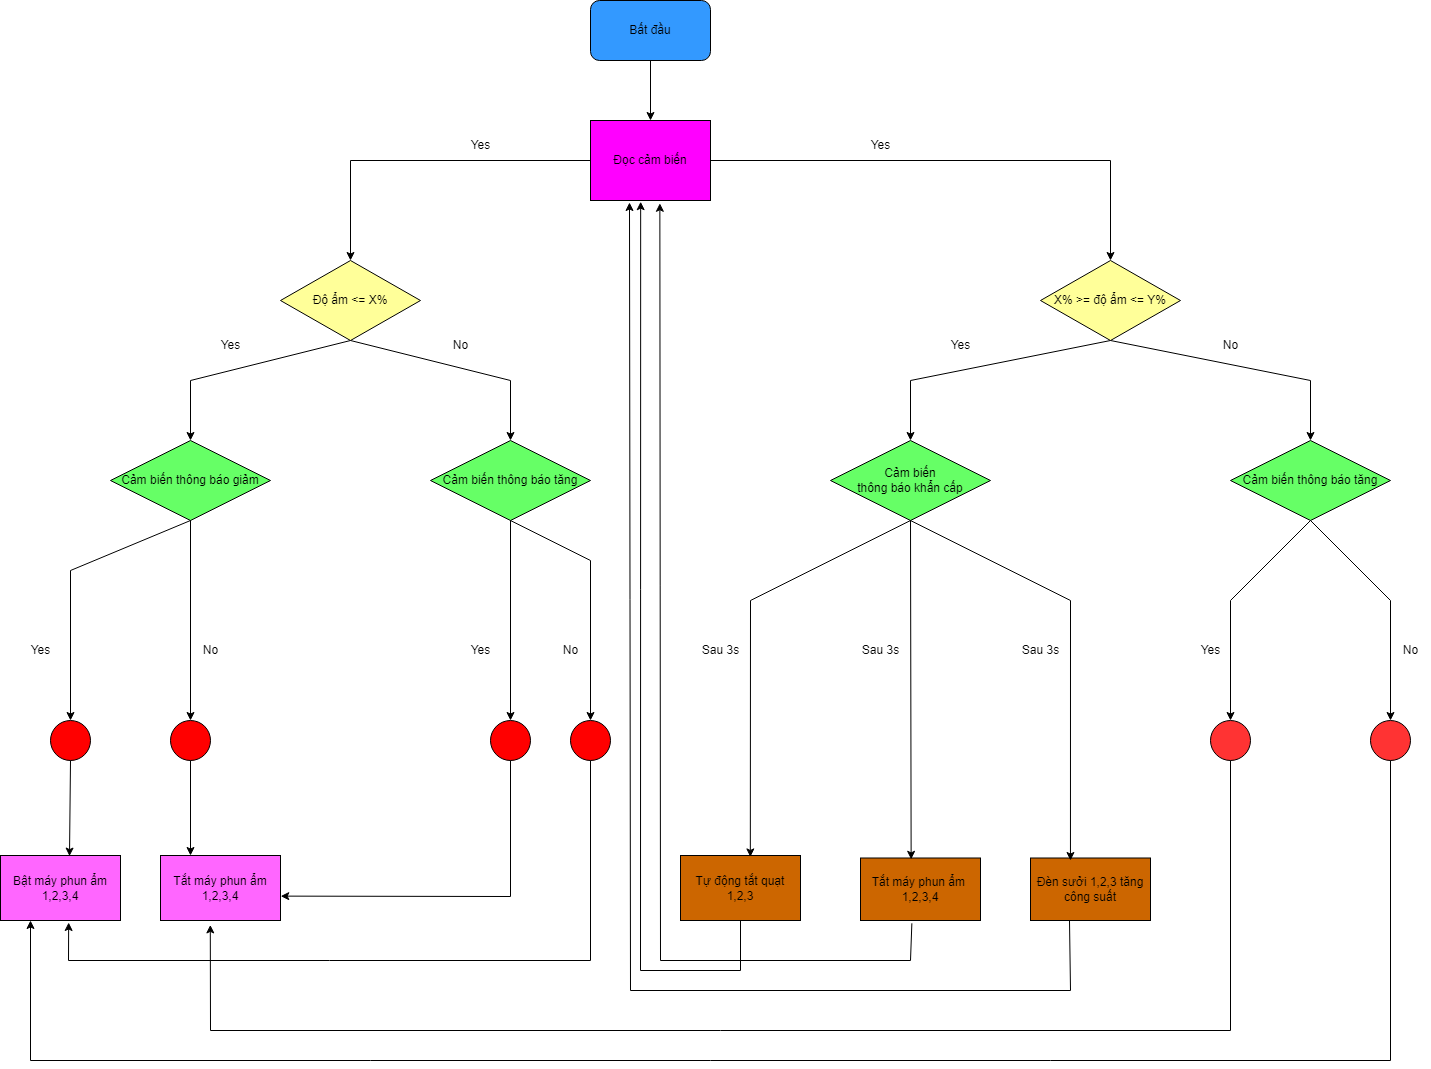

The diagram above was exported from draw.io. Its source (the exported page's mxGraphModel, read from the mxfile embedded in the PNG):
<mxGraphModel dx="1695" dy="1594" grid="1" gridSize="10" guides="1" tooltips="1" connect="1" arrows="1" fold="1" page="1" pageScale="1" pageWidth="827" pageHeight="1169" math="0" shadow="0">
  <root>
    <mxCell id="0" />
    <mxCell id="1" parent="0" />
    <mxCell id="wj0Jv8DF_fW_i8LreJS8-1" value="Bất đầu" style="rounded=1;whiteSpace=wrap;html=1;fillColor=#3399FF;" parent="1" vertex="1">
      <mxGeometry x="360" y="-360" width="120" height="60" as="geometry" />
    </mxCell>
    <mxCell id="wj0Jv8DF_fW_i8LreJS8-2" value="Đọc cảm biến" style="rounded=0;whiteSpace=wrap;html=1;fillColor=#FF00FF;" parent="1" vertex="1">
      <mxGeometry x="360" y="-240" width="120" height="80" as="geometry" />
    </mxCell>
    <mxCell id="wj0Jv8DF_fW_i8LreJS8-3" value="Độ ẩm &amp;lt;= X%" style="rhombus;whiteSpace=wrap;html=1;strokeColor=#000000;fillColor=#FFFF99;" parent="1" vertex="1">
      <mxGeometry x="50" y="-100" width="140" height="80" as="geometry" />
    </mxCell>
    <mxCell id="wj0Jv8DF_fW_i8LreJS8-4" value="X% &amp;gt;= độ ẩm &amp;lt;= Y%" style="rhombus;whiteSpace=wrap;html=1;strokeColor=#000000;fillColor=#FFFF99;" parent="1" vertex="1">
      <mxGeometry x="810" y="-100" width="140" height="80" as="geometry" />
    </mxCell>
    <mxCell id="wj0Jv8DF_fW_i8LreJS8-5" value="Cảm biến thông báo giảm" style="rhombus;whiteSpace=wrap;html=1;fillColor=#66FF66;" parent="1" vertex="1">
      <mxGeometry x="-120" y="80" width="160" height="80" as="geometry" />
    </mxCell>
    <mxCell id="wj0Jv8DF_fW_i8LreJS8-6" value="Cảm biến thông báo tăng" style="rhombus;whiteSpace=wrap;html=1;fillColor=#66FF66;" parent="1" vertex="1">
      <mxGeometry x="200" y="80" width="160" height="80" as="geometry" />
    </mxCell>
    <mxCell id="wj0Jv8DF_fW_i8LreJS8-7" value="" style="ellipse;whiteSpace=wrap;html=1;aspect=fixed;fillColor=#FF0000;" parent="1" vertex="1">
      <mxGeometry x="-180" y="360" width="40" height="40" as="geometry" />
    </mxCell>
    <mxCell id="wj0Jv8DF_fW_i8LreJS8-8" value="" style="ellipse;whiteSpace=wrap;html=1;aspect=fixed;fillColor=#FF0000;" parent="1" vertex="1">
      <mxGeometry x="-60" y="360" width="40" height="40" as="geometry" />
    </mxCell>
    <mxCell id="wj0Jv8DF_fW_i8LreJS8-9" value="" style="ellipse;whiteSpace=wrap;html=1;aspect=fixed;fillColor=#FF0000;" parent="1" vertex="1">
      <mxGeometry x="260" y="360" width="40" height="40" as="geometry" />
    </mxCell>
    <mxCell id="wj0Jv8DF_fW_i8LreJS8-10" value="" style="ellipse;whiteSpace=wrap;html=1;aspect=fixed;fillColor=#FF0000;" parent="1" vertex="1">
      <mxGeometry x="340" y="360" width="40" height="40" as="geometry" />
    </mxCell>
    <mxCell id="wj0Jv8DF_fW_i8LreJS8-11" value="Bật máy phun ẩm 1,2,3,4" style="rounded=0;whiteSpace=wrap;html=1;fillColor=#FF66FF;" parent="1" vertex="1">
      <mxGeometry x="-230" y="495" width="120" height="65" as="geometry" />
    </mxCell>
    <mxCell id="wj0Jv8DF_fW_i8LreJS8-12" value="Tắt máy phun ẩm 1,2,3,4" style="rounded=0;whiteSpace=wrap;html=1;fillColor=#FF66FF;" parent="1" vertex="1">
      <mxGeometry x="-70" y="495" width="120" height="65" as="geometry" />
    </mxCell>
    <mxCell id="wj0Jv8DF_fW_i8LreJS8-13" value="Tự động tắt quạt 1,2,3" style="rounded=0;whiteSpace=wrap;html=1;fillColor=#CC6600;" parent="1" vertex="1">
      <mxGeometry x="450" y="495" width="120" height="65" as="geometry" />
    </mxCell>
    <mxCell id="wj0Jv8DF_fW_i8LreJS8-14" value="Tắt máy phun ẩm&amp;nbsp;&lt;br&gt;1,2,3,4" style="rounded=0;whiteSpace=wrap;html=1;fillColor=#CC6600;" parent="1" vertex="1">
      <mxGeometry x="630" y="497.5" width="120" height="62.5" as="geometry" />
    </mxCell>
    <mxCell id="wj0Jv8DF_fW_i8LreJS8-15" value="Đèn sưởi 1,2,3 tăng công suất" style="rounded=0;whiteSpace=wrap;html=1;fillColor=#CC6600;" parent="1" vertex="1">
      <mxGeometry x="800" y="497.5" width="120" height="62.5" as="geometry" />
    </mxCell>
    <mxCell id="wj0Jv8DF_fW_i8LreJS8-16" value="" style="ellipse;whiteSpace=wrap;html=1;aspect=fixed;fillColor=#FF3333;" parent="1" vertex="1">
      <mxGeometry x="1140" y="360" width="40" height="40" as="geometry" />
    </mxCell>
    <mxCell id="wj0Jv8DF_fW_i8LreJS8-17" value="" style="ellipse;whiteSpace=wrap;html=1;aspect=fixed;fillColor=#FF3333;" parent="1" vertex="1">
      <mxGeometry x="980" y="360" width="40" height="40" as="geometry" />
    </mxCell>
    <mxCell id="wj0Jv8DF_fW_i8LreJS8-18" value="" style="endArrow=classic;html=1;rounded=0;exitX=0.5;exitY=1;exitDx=0;exitDy=0;entryX=0.5;entryY=0;entryDx=0;entryDy=0;" parent="1" source="wj0Jv8DF_fW_i8LreJS8-1" target="wj0Jv8DF_fW_i8LreJS8-2" edge="1">
      <mxGeometry width="50" height="50" relative="1" as="geometry">
        <mxPoint x="390" y="-120" as="sourcePoint" />
        <mxPoint x="440" y="-170" as="targetPoint" />
      </mxGeometry>
    </mxCell>
    <mxCell id="wj0Jv8DF_fW_i8LreJS8-19" value="" style="endArrow=classic;html=1;rounded=0;exitX=0;exitY=0.5;exitDx=0;exitDy=0;entryX=0.5;entryY=0;entryDx=0;entryDy=0;" parent="1" source="wj0Jv8DF_fW_i8LreJS8-2" target="wj0Jv8DF_fW_i8LreJS8-3" edge="1">
      <mxGeometry width="50" height="50" relative="1" as="geometry">
        <mxPoint x="260" y="10" as="sourcePoint" />
        <mxPoint x="160" y="-200" as="targetPoint" />
        <Array as="points">
          <mxPoint x="120" y="-200" />
        </Array>
      </mxGeometry>
    </mxCell>
    <mxCell id="wj0Jv8DF_fW_i8LreJS8-20" value="" style="endArrow=classic;html=1;rounded=0;exitX=1;exitY=0.5;exitDx=0;exitDy=0;entryX=0.5;entryY=0;entryDx=0;entryDy=0;" parent="1" source="wj0Jv8DF_fW_i8LreJS8-2" target="wj0Jv8DF_fW_i8LreJS8-4" edge="1">
      <mxGeometry width="50" height="50" relative="1" as="geometry">
        <mxPoint x="390" y="-120" as="sourcePoint" />
        <mxPoint x="720" y="-200" as="targetPoint" />
        <Array as="points">
          <mxPoint x="880" y="-200" />
        </Array>
      </mxGeometry>
    </mxCell>
    <mxCell id="wj0Jv8DF_fW_i8LreJS8-21" value="" style="endArrow=classic;html=1;rounded=0;exitX=0.5;exitY=1;exitDx=0;exitDy=0;entryX=0.5;entryY=0;entryDx=0;entryDy=0;" parent="1" source="wj0Jv8DF_fW_i8LreJS8-3" target="wj0Jv8DF_fW_i8LreJS8-5" edge="1">
      <mxGeometry width="50" height="50" relative="1" as="geometry">
        <mxPoint x="390" y="80" as="sourcePoint" />
        <mxPoint x="440" y="30" as="targetPoint" />
        <Array as="points">
          <mxPoint x="-40" y="20" />
        </Array>
      </mxGeometry>
    </mxCell>
    <mxCell id="wj0Jv8DF_fW_i8LreJS8-22" value="" style="endArrow=classic;html=1;rounded=0;exitX=0.5;exitY=1;exitDx=0;exitDy=0;entryX=0.5;entryY=0;entryDx=0;entryDy=0;" parent="1" source="wj0Jv8DF_fW_i8LreJS8-3" target="wj0Jv8DF_fW_i8LreJS8-6" edge="1">
      <mxGeometry width="50" height="50" relative="1" as="geometry">
        <mxPoint x="180" y="20" as="sourcePoint" />
        <mxPoint x="440" y="30" as="targetPoint" />
        <Array as="points">
          <mxPoint x="280" y="20" />
        </Array>
      </mxGeometry>
    </mxCell>
    <mxCell id="wj0Jv8DF_fW_i8LreJS8-23" value="" style="endArrow=classic;html=1;rounded=0;exitX=0.5;exitY=1;exitDx=0;exitDy=0;entryX=0.5;entryY=0;entryDx=0;entryDy=0;" parent="1" source="wj0Jv8DF_fW_i8LreJS8-5" target="wj0Jv8DF_fW_i8LreJS8-8" edge="1">
      <mxGeometry width="50" height="50" relative="1" as="geometry">
        <mxPoint x="390" y="280" as="sourcePoint" />
        <mxPoint x="-40" y="240" as="targetPoint" />
      </mxGeometry>
    </mxCell>
    <mxCell id="wj0Jv8DF_fW_i8LreJS8-24" value="" style="endArrow=classic;html=1;rounded=0;exitX=0.5;exitY=1;exitDx=0;exitDy=0;entryX=0.5;entryY=0;entryDx=0;entryDy=0;" parent="1" source="wj0Jv8DF_fW_i8LreJS8-5" target="wj0Jv8DF_fW_i8LreJS8-7" edge="1">
      <mxGeometry width="50" height="50" relative="1" as="geometry">
        <mxPoint x="390" y="280" as="sourcePoint" />
        <mxPoint x="-160" y="240" as="targetPoint" />
        <Array as="points">
          <mxPoint x="-160" y="210" />
        </Array>
      </mxGeometry>
    </mxCell>
    <mxCell id="wj0Jv8DF_fW_i8LreJS8-25" value="" style="endArrow=classic;html=1;rounded=0;exitX=0.5;exitY=1;exitDx=0;exitDy=0;" parent="1" source="wj0Jv8DF_fW_i8LreJS8-6" target="wj0Jv8DF_fW_i8LreJS8-10" edge="1">
      <mxGeometry width="50" height="50" relative="1" as="geometry">
        <mxPoint x="330" y="280" as="sourcePoint" />
        <mxPoint x="400" y="360" as="targetPoint" />
        <Array as="points">
          <mxPoint x="360" y="200" />
        </Array>
      </mxGeometry>
    </mxCell>
    <mxCell id="wj0Jv8DF_fW_i8LreJS8-26" value="" style="endArrow=classic;html=1;rounded=0;exitX=0.5;exitY=1;exitDx=0;exitDy=0;" parent="1" source="wj0Jv8DF_fW_i8LreJS8-6" target="wj0Jv8DF_fW_i8LreJS8-9" edge="1">
      <mxGeometry width="50" height="50" relative="1" as="geometry">
        <mxPoint x="270" y="230" as="sourcePoint" />
        <mxPoint x="280" y="360" as="targetPoint" />
      </mxGeometry>
    </mxCell>
    <mxCell id="wj0Jv8DF_fW_i8LreJS8-27" value="" style="endArrow=classic;html=1;rounded=0;exitX=0.5;exitY=1;exitDx=0;exitDy=0;entryX=0.575;entryY=0.009;entryDx=0;entryDy=0;entryPerimeter=0;" parent="1" source="wj0Jv8DF_fW_i8LreJS8-7" target="wj0Jv8DF_fW_i8LreJS8-11" edge="1">
      <mxGeometry width="50" height="50" relative="1" as="geometry">
        <mxPoint x="330" y="480" as="sourcePoint" />
        <mxPoint x="-160" y="480" as="targetPoint" />
      </mxGeometry>
    </mxCell>
    <mxCell id="wj0Jv8DF_fW_i8LreJS8-28" value="" style="endArrow=classic;html=1;rounded=0;exitX=0.5;exitY=1;exitDx=0;exitDy=0;entryX=0.25;entryY=0;entryDx=0;entryDy=0;" parent="1" source="wj0Jv8DF_fW_i8LreJS8-8" target="wj0Jv8DF_fW_i8LreJS8-12" edge="1">
      <mxGeometry width="50" height="50" relative="1" as="geometry">
        <mxPoint x="330" y="480" as="sourcePoint" />
        <mxPoint x="-40" y="480" as="targetPoint" />
      </mxGeometry>
    </mxCell>
    <mxCell id="wj0Jv8DF_fW_i8LreJS8-29" value="" style="endArrow=classic;html=1;rounded=0;exitX=0.5;exitY=1;exitDx=0;exitDy=0;entryX=1.002;entryY=0.625;entryDx=0;entryDy=0;entryPerimeter=0;" parent="1" source="wj0Jv8DF_fW_i8LreJS8-9" target="wj0Jv8DF_fW_i8LreJS8-12" edge="1">
      <mxGeometry width="50" height="50" relative="1" as="geometry">
        <mxPoint x="330" y="470" as="sourcePoint" />
        <mxPoint x="280" y="540" as="targetPoint" />
        <Array as="points">
          <mxPoint x="280" y="536" />
        </Array>
      </mxGeometry>
    </mxCell>
    <mxCell id="wj0Jv8DF_fW_i8LreJS8-30" value="" style="endArrow=classic;html=1;rounded=0;exitX=0.5;exitY=1;exitDx=0;exitDy=0;entryX=0.568;entryY=1.031;entryDx=0;entryDy=0;entryPerimeter=0;" parent="1" source="wj0Jv8DF_fW_i8LreJS8-10" target="wj0Jv8DF_fW_i8LreJS8-11" edge="1">
      <mxGeometry width="50" height="50" relative="1" as="geometry">
        <mxPoint x="330" y="470" as="sourcePoint" />
        <mxPoint x="400" y="600" as="targetPoint" />
        <Array as="points">
          <mxPoint x="360" y="600" />
          <mxPoint x="-162" y="600" />
        </Array>
      </mxGeometry>
    </mxCell>
    <mxCell id="wj0Jv8DF_fW_i8LreJS8-31" value="" style="endArrow=classic;html=1;rounded=0;exitX=0.5;exitY=1;exitDx=0;exitDy=0;entryX=0.5;entryY=0;entryDx=0;entryDy=0;" parent="1" source="wj0Jv8DF_fW_i8LreJS8-4" target="wj0Jv8DF_fW_i8LreJS8-33" edge="1">
      <mxGeometry width="50" height="50" relative="1" as="geometry">
        <mxPoint x="550" y="170" as="sourcePoint" />
        <mxPoint x="520" y="80" as="targetPoint" />
        <Array as="points">
          <mxPoint x="680" y="20" />
        </Array>
      </mxGeometry>
    </mxCell>
    <mxCell id="wj0Jv8DF_fW_i8LreJS8-32" value="" style="endArrow=classic;html=1;rounded=0;exitX=0.5;exitY=1;exitDx=0;exitDy=0;entryX=0.5;entryY=0;entryDx=0;entryDy=0;" parent="1" source="wj0Jv8DF_fW_i8LreJS8-4" target="wj0Jv8DF_fW_i8LreJS8-34" edge="1">
      <mxGeometry width="50" height="50" relative="1" as="geometry">
        <mxPoint x="550" y="170" as="sourcePoint" />
        <mxPoint x="920" y="80" as="targetPoint" />
        <Array as="points">
          <mxPoint x="1080" y="20" />
        </Array>
      </mxGeometry>
    </mxCell>
    <mxCell id="wj0Jv8DF_fW_i8LreJS8-33" value="Cảm biến &lt;br&gt;thông báo khẩn cấp" style="rhombus;whiteSpace=wrap;html=1;fillColor=#66FF66;" parent="1" vertex="1">
      <mxGeometry x="600" y="80" width="160" height="80" as="geometry" />
    </mxCell>
    <mxCell id="wj0Jv8DF_fW_i8LreJS8-34" value="Cảm biến thông báo tăng" style="rhombus;whiteSpace=wrap;html=1;fillColor=#66FF66;" parent="1" vertex="1">
      <mxGeometry x="1000" y="80" width="160" height="80" as="geometry" />
    </mxCell>
    <mxCell id="wj0Jv8DF_fW_i8LreJS8-35" value="" style="endArrow=classic;html=1;rounded=0;exitX=0.5;exitY=1;exitDx=0;exitDy=0;entryX=0.582;entryY=0.022;entryDx=0;entryDy=0;entryPerimeter=0;" parent="1" source="wj0Jv8DF_fW_i8LreJS8-33" target="wj0Jv8DF_fW_i8LreJS8-13" edge="1">
      <mxGeometry width="50" height="50" relative="1" as="geometry">
        <mxPoint x="550" y="360" as="sourcePoint" />
        <mxPoint x="520" y="440" as="targetPoint" />
        <Array as="points">
          <mxPoint x="520" y="240" />
        </Array>
      </mxGeometry>
    </mxCell>
    <mxCell id="wj0Jv8DF_fW_i8LreJS8-36" value="" style="endArrow=classic;html=1;rounded=0;exitX=0.5;exitY=1;exitDx=0;exitDy=0;entryX=0.422;entryY=0.021;entryDx=0;entryDy=0;entryPerimeter=0;" parent="1" source="wj0Jv8DF_fW_i8LreJS8-33" target="wj0Jv8DF_fW_i8LreJS8-14" edge="1">
      <mxGeometry width="50" height="50" relative="1" as="geometry">
        <mxPoint x="550" y="360" as="sourcePoint" />
        <mxPoint x="680" y="450" as="targetPoint" />
      </mxGeometry>
    </mxCell>
    <mxCell id="wj0Jv8DF_fW_i8LreJS8-37" value="" style="endArrow=classic;html=1;rounded=0;exitX=0.5;exitY=1;exitDx=0;exitDy=0;entryX=0.333;entryY=0.04;entryDx=0;entryDy=0;entryPerimeter=0;" parent="1" source="wj0Jv8DF_fW_i8LreJS8-33" target="wj0Jv8DF_fW_i8LreJS8-15" edge="1">
      <mxGeometry width="50" height="50" relative="1" as="geometry">
        <mxPoint x="550" y="360" as="sourcePoint" />
        <mxPoint x="850" y="440" as="targetPoint" />
        <Array as="points">
          <mxPoint x="840" y="240" />
        </Array>
      </mxGeometry>
    </mxCell>
    <mxCell id="wj0Jv8DF_fW_i8LreJS8-38" value="" style="endArrow=classic;html=1;rounded=0;exitX=0.5;exitY=1;exitDx=0;exitDy=0;entryX=0.5;entryY=0;entryDx=0;entryDy=0;" parent="1" source="wj0Jv8DF_fW_i8LreJS8-34" target="wj0Jv8DF_fW_i8LreJS8-17" edge="1">
      <mxGeometry width="50" height="50" relative="1" as="geometry">
        <mxPoint x="970" y="450" as="sourcePoint" />
        <mxPoint x="1000" y="340" as="targetPoint" />
        <Array as="points">
          <mxPoint x="1000" y="240" />
        </Array>
      </mxGeometry>
    </mxCell>
    <mxCell id="wj0Jv8DF_fW_i8LreJS8-39" value="" style="endArrow=classic;html=1;rounded=0;entryX=0.5;entryY=0;entryDx=0;entryDy=0;" parent="1" target="wj0Jv8DF_fW_i8LreJS8-16" edge="1">
      <mxGeometry width="50" height="50" relative="1" as="geometry">
        <mxPoint x="1080" y="160" as="sourcePoint" />
        <mxPoint x="1160" y="290" as="targetPoint" />
        <Array as="points">
          <mxPoint x="1160" y="240" />
        </Array>
      </mxGeometry>
    </mxCell>
    <mxCell id="wj0Jv8DF_fW_i8LreJS8-40" value="" style="endArrow=classic;html=1;rounded=0;entryX=0.418;entryY=1.015;entryDx=0;entryDy=0;entryPerimeter=0;" parent="1" source="wj0Jv8DF_fW_i8LreJS8-13" target="wj0Jv8DF_fW_i8LreJS8-2" edge="1">
      <mxGeometry width="50" height="50" relative="1" as="geometry">
        <mxPoint x="520" y="560" as="sourcePoint" />
        <mxPoint x="410" y="230" as="targetPoint" />
        <Array as="points">
          <mxPoint x="510" y="610" />
          <mxPoint x="410" y="610" />
        </Array>
      </mxGeometry>
    </mxCell>
    <mxCell id="wj0Jv8DF_fW_i8LreJS8-41" value="" style="endArrow=classic;html=1;rounded=0;exitX=0.428;exitY=1.045;exitDx=0;exitDy=0;exitPerimeter=0;entryX=0.578;entryY=1.035;entryDx=0;entryDy=0;entryPerimeter=0;" parent="1" source="wj0Jv8DF_fW_i8LreJS8-14" target="wj0Jv8DF_fW_i8LreJS8-2" edge="1">
      <mxGeometry width="50" height="50" relative="1" as="geometry">
        <mxPoint x="580" y="450" as="sourcePoint" />
        <mxPoint x="430" y="-80" as="targetPoint" />
        <Array as="points">
          <mxPoint x="680" y="600" />
          <mxPoint x="430" y="600" />
        </Array>
      </mxGeometry>
    </mxCell>
    <mxCell id="wj0Jv8DF_fW_i8LreJS8-42" value="" style="endArrow=classic;html=1;rounded=0;exitX=0.325;exitY=1.006;exitDx=0;exitDy=0;exitPerimeter=0;entryX=0.325;entryY=1.025;entryDx=0;entryDy=0;entryPerimeter=0;" parent="1" source="wj0Jv8DF_fW_i8LreJS8-15" target="wj0Jv8DF_fW_i8LreJS8-2" edge="1">
      <mxGeometry width="50" height="50" relative="1" as="geometry">
        <mxPoint x="580" y="550" as="sourcePoint" />
        <mxPoint x="400" y="70" as="targetPoint" />
        <Array as="points">
          <mxPoint x="840" y="630" />
          <mxPoint x="400" y="630" />
        </Array>
      </mxGeometry>
    </mxCell>
    <mxCell id="wj0Jv8DF_fW_i8LreJS8-43" value="" style="endArrow=classic;html=1;rounded=0;exitX=0.5;exitY=1;exitDx=0;exitDy=0;entryX=0.415;entryY=1.068;entryDx=0;entryDy=0;entryPerimeter=0;" parent="1" source="wj0Jv8DF_fW_i8LreJS8-17" target="wj0Jv8DF_fW_i8LreJS8-12" edge="1">
      <mxGeometry width="50" height="50" relative="1" as="geometry">
        <mxPoint x="620" y="550" as="sourcePoint" />
        <mxPoint x="-20" y="640" as="targetPoint" />
        <Array as="points">
          <mxPoint x="1000" y="670" />
          <mxPoint x="-20" y="670" />
        </Array>
      </mxGeometry>
    </mxCell>
    <mxCell id="wj0Jv8DF_fW_i8LreJS8-44" value="" style="endArrow=classic;html=1;rounded=0;exitX=0.5;exitY=1;exitDx=0;exitDy=0;entryX=0.25;entryY=1;entryDx=0;entryDy=0;" parent="1" source="wj0Jv8DF_fW_i8LreJS8-16" target="wj0Jv8DF_fW_i8LreJS8-11" edge="1">
      <mxGeometry width="50" height="50" relative="1" as="geometry">
        <mxPoint x="720" y="650" as="sourcePoint" />
        <mxPoint x="-200" y="660" as="targetPoint" />
        <Array as="points">
          <mxPoint x="1160" y="700" />
          <mxPoint x="-200" y="700" />
        </Array>
      </mxGeometry>
    </mxCell>
    <mxCell id="wj0Jv8DF_fW_i8LreJS8-45" value="Yes" style="text;html=1;align=center;verticalAlign=middle;resizable=0;points=[];autosize=1;strokeColor=none;fillColor=none;" parent="1" vertex="1">
      <mxGeometry x="230" y="-230" width="40" height="30" as="geometry" />
    </mxCell>
    <mxCell id="wj0Jv8DF_fW_i8LreJS8-46" value="Yes" style="text;html=1;align=center;verticalAlign=middle;resizable=0;points=[];autosize=1;strokeColor=none;fillColor=none;" parent="1" vertex="1">
      <mxGeometry x="630" y="-230" width="40" height="30" as="geometry" />
    </mxCell>
    <mxCell id="wj0Jv8DF_fW_i8LreJS8-47" value="Yes" style="text;html=1;align=center;verticalAlign=middle;resizable=0;points=[];autosize=1;strokeColor=none;fillColor=none;" parent="1" vertex="1">
      <mxGeometry x="-20" y="-30" width="40" height="30" as="geometry" />
    </mxCell>
    <mxCell id="wj0Jv8DF_fW_i8LreJS8-48" value="No" style="text;html=1;align=center;verticalAlign=middle;resizable=0;points=[];autosize=1;strokeColor=none;fillColor=none;" parent="1" vertex="1">
      <mxGeometry x="210" y="-30" width="40" height="30" as="geometry" />
    </mxCell>
    <mxCell id="wj0Jv8DF_fW_i8LreJS8-49" value="Yes" style="text;html=1;align=center;verticalAlign=middle;resizable=0;points=[];autosize=1;strokeColor=none;fillColor=none;" parent="1" vertex="1">
      <mxGeometry x="-210" y="275" width="40" height="30" as="geometry" />
    </mxCell>
    <mxCell id="wj0Jv8DF_fW_i8LreJS8-50" value="No" style="text;html=1;align=center;verticalAlign=middle;resizable=0;points=[];autosize=1;strokeColor=none;fillColor=none;" parent="1" vertex="1">
      <mxGeometry x="-40" y="275" width="40" height="30" as="geometry" />
    </mxCell>
    <mxCell id="wj0Jv8DF_fW_i8LreJS8-51" value="Yes" style="text;html=1;align=center;verticalAlign=middle;resizable=0;points=[];autosize=1;strokeColor=none;fillColor=none;" parent="1" vertex="1">
      <mxGeometry x="230" y="275" width="40" height="30" as="geometry" />
    </mxCell>
    <mxCell id="wj0Jv8DF_fW_i8LreJS8-52" value="No" style="text;html=1;align=center;verticalAlign=middle;resizable=0;points=[];autosize=1;strokeColor=none;fillColor=none;" parent="1" vertex="1">
      <mxGeometry x="320" y="275" width="40" height="30" as="geometry" />
    </mxCell>
    <mxCell id="wj0Jv8DF_fW_i8LreJS8-53" value="Sau 3s" style="text;html=1;align=center;verticalAlign=middle;resizable=0;points=[];autosize=1;strokeColor=none;fillColor=none;" parent="1" vertex="1">
      <mxGeometry x="460" y="275" width="60" height="30" as="geometry" />
    </mxCell>
    <mxCell id="wj0Jv8DF_fW_i8LreJS8-54" value="Sau 3s" style="text;html=1;align=center;verticalAlign=middle;resizable=0;points=[];autosize=1;strokeColor=none;fillColor=none;" parent="1" vertex="1">
      <mxGeometry x="620" y="275" width="60" height="30" as="geometry" />
    </mxCell>
    <mxCell id="wj0Jv8DF_fW_i8LreJS8-55" value="Sau 3s" style="text;html=1;align=center;verticalAlign=middle;resizable=0;points=[];autosize=1;strokeColor=none;fillColor=none;" parent="1" vertex="1">
      <mxGeometry x="780" y="275" width="60" height="30" as="geometry" />
    </mxCell>
    <mxCell id="wj0Jv8DF_fW_i8LreJS8-56" value="Yes" style="text;html=1;align=center;verticalAlign=middle;resizable=0;points=[];autosize=1;strokeColor=none;fillColor=none;" parent="1" vertex="1">
      <mxGeometry x="960" y="275" width="40" height="30" as="geometry" />
    </mxCell>
    <mxCell id="wj0Jv8DF_fW_i8LreJS8-57" value="No" style="text;html=1;align=center;verticalAlign=middle;resizable=0;points=[];autosize=1;strokeColor=none;fillColor=none;" parent="1" vertex="1">
      <mxGeometry x="1160" y="275" width="40" height="30" as="geometry" />
    </mxCell>
    <mxCell id="wj0Jv8DF_fW_i8LreJS8-58" value="Yes" style="text;html=1;align=center;verticalAlign=middle;resizable=0;points=[];autosize=1;strokeColor=none;fillColor=none;" parent="1" vertex="1">
      <mxGeometry x="710" y="-30" width="40" height="30" as="geometry" />
    </mxCell>
    <mxCell id="wj0Jv8DF_fW_i8LreJS8-59" value="No" style="text;html=1;align=center;verticalAlign=middle;resizable=0;points=[];autosize=1;strokeColor=none;fillColor=none;" parent="1" vertex="1">
      <mxGeometry x="980" y="-30" width="40" height="30" as="geometry" />
    </mxCell>
  </root>
</mxGraphModel>